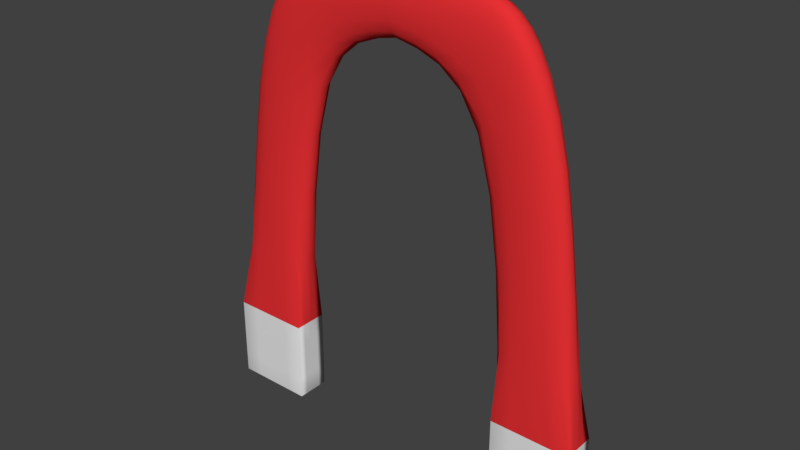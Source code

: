 # Source: senpaiMagnet.blend  (saved by Blender 2.78.0; exported with 4.5.12 LTS)
import bpy
from mathutils import Matrix  # noqa: F401  (used for matrix-valued properties, if any)

bpy.ops.wm.read_factory_settings(use_empty=True)
scene = bpy.context.scene
scene.name = 'Scene'

# ---- collections
col_collection_1 = bpy.data.collections.new('Collection 1'); scene.collection.children.link(col_collection_1)

# ---- materials (node trees are filled in below, after node groups)
mat_top = bpy.data.materials.new('top')
mat_top.alpha_threshold = 0.0
mat_top.use_transparent_shadow = False
mat_top.diffuse_color = (0.8, 0.03104, 0.03462, 1.0)
mat_top.roughness = 0.5
mat_bottom = bpy.data.materials.new('bottom')
mat_bottom.alpha_threshold = 0.0
mat_bottom.use_transparent_shadow = False
mat_bottom.roughness = 0.5

# ---- material node trees

# ---- world
world_world = bpy.data.worlds.new('World'); scene.world = world_world
world_world.color = (0.05088, 0.05088, 0.05088)
world_world.use_sun_shadow = False
world_world.sun_shadow_jitter_overblur = 0.0
world_world.cycles.sampling_method = 'MANUAL'

# ---- meshes
me_cube = bpy.data.meshes.new('Cube')
me_cube.from_pydata([(-3.613, -1.0, -1.0), (-3.183, -1.0, 1.079), (-3.613, 1.0, -1.0), (-3.183, 1.0, 1.079), (-2.157, -1.0, -1.0), (-1.707, -1.0, 1.201), (-2.157, 1.0, -1.0), (-1.707, 1.0, 1.201), (-3.613, -1.0, -0.5243), (-3.613, 1.0, -0.5243), (-2.157, 1.0, -0.5243), (-2.157, -1.0, -0.5243), (-2.187, -1.0, 1.592), (-2.187, 1.0, 1.592), (-1.628, 1.0, 1.671), (-1.628, -1.0, 1.671), (0.0, 1.0, 1.67), (0.0, 1.0, 1.301), (0.0, -1.0, 1.301), (0.0, -1.0, 1.67)], [], [(8, 1, 3, 9), (9, 3, 7, 10), (10, 7, 5, 11), (11, 5, 1, 8), (2, 6, 4, 0), (7, 3, 13, 14), (4, 11, 8, 0), (6, 10, 11, 4), (2, 9, 10, 6), (0, 8, 9, 2), (14, 13, 12, 15), (3, 1, 12, 13), (1, 5, 15, 12), (14, 15, 19, 16), (15, 5, 18, 19), (5, 7, 17, 18), (7, 14, 16, 17)])
me_cube.polygons.foreach_set('use_smooth', [True] * 17)
me_cube.polygons.foreach_set('material_index', [0, 0, 0, 0, 1, 0, 1, 1, 1, 1, 0, 0, 0, 0, 0, 0, 0])
_k = {(0, 2): 1.0, (2, 9): 1.0, (2, 6): 1.0, (6, 10): 1.0, (4, 6): 1.0, (4, 11): 1.0, (0, 4): 1.0, (0, 8): 1.0, (8, 11): 1.0, (10, 11): 1.0, (9, 10): 1.0, (8, 9): 1.0}
me_cube.attributes.new('crease_edge', 'FLOAT', 'EDGE').data.foreach_set('value', [_k.get((min(e.vertices), max(e.vertices)), 0.0) for e in me_cube.edges])
me_cube.materials.append(mat_top)
me_cube.materials.append(mat_bottom)
me_cube.use_remesh_preserve_volume = False
me_cube.use_remesh_preserve_attributes = False
me_cube.use_mirror_vertex_groups = False
me_cube.update()

# ---- objects
ob_cube = bpy.data.objects.new('Cube', me_cube)

# ---- transforms, parenting, visibility, modifiers, constraints
ob_cube.location = (0.0, 0.0, 0.0)
ob_cube.scale = (0.314, 0.09848, 1.0)
ob_cube.lineart.crease_threshold = 0.0
_m = ob_cube.modifiers.new('Subsurf', 'SUBSURF')
_m.uv_smooth = 'PRESERVE_CORNERS'
_m.quality = 2
_m.levels = 2
_m.show_only_control_edges = False
_m = ob_cube.modifiers.new('Mirror', 'MIRROR')
_m.use_clip = True

# ---- collection membership
col_collection_1.objects.link(ob_cube)

# ---- scene / render settings (as saved in the file)
scene.frame_start = 1; scene.frame_end = 250; scene.frame_set(1)
scene.render.engine = 'BLENDER_EEVEE_NEXT'
scene.render.resolution_percentage = 50
scene.render.dither_intensity = 0.0
scene.cycles.use_denoising = False
scene.cycles.samples = 128
scene.cycles.sampling_pattern = 'TABULATED_SOBOL'
scene.cycles.light_sampling_threshold = 0.0
scene.cycles.use_adaptive_sampling = False
scene.cycles.use_light_tree = False
scene.cycles.blur_glossy = 0.0
scene.cycles.sample_clamp_indirect = 0.0
scene.view_settings.view_transform = 'Standard'
bpy.context.view_layer.update()

# ---- added for rendering (the .blend has no active camera and no usable light): camera, sun
cam_auto = bpy.data.cameras.new('AutoCamera')
cam_auto.lens = 50.0
cam_auto.sensor_width = 36.0
cam_auto.clip_end = 1000.0
ob_auto_camera = bpy.data.objects.new('AutoCamera', cam_auto)
scene.collection.objects.link(ob_auto_camera)
ob_auto_camera.location = (3.23613, -3.88336, 2.91602)
ob_auto_camera.rotation_euler = (1.09748, -7.21219e-08, 0.694738)
scene.camera = ob_auto_camera
light_auto_sun = bpy.data.lights.new('AutoSun', 'SUN')
light_auto_sun.energy = 3.0
light_auto_sun.angle = 0.0523599
ob_auto_sun = bpy.data.objects.new('AutoSun', light_auto_sun)
scene.collection.objects.link(ob_auto_sun)
ob_auto_sun.rotation_euler = (0.872665, 0.174533, 0.523599)
bpy.context.view_layer.update()
